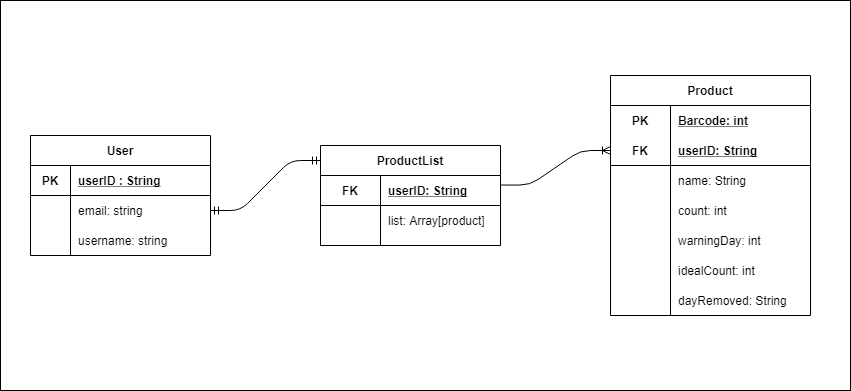

The diagram above was exported from draw.io. Its source (the exported page's mxGraphModel, read from the mxfile embedded in the PNG):
<mxGraphModel dx="580" dy="598" grid="1" gridSize="10" guides="1" tooltips="1" connect="1" arrows="1" fold="1" page="1" pageScale="1" pageWidth="850" pageHeight="1100" math="0" shadow="0">
  <root>
    <mxCell id="IltmVvEfp___4ZQBkfz6-0" />
    <mxCell id="IltmVvEfp___4ZQBkfz6-1" parent="IltmVvEfp___4ZQBkfz6-0" />
    <mxCell id="SOyj-COHn7KvXHip34Qg-53" value="" style="rounded=0;whiteSpace=wrap;html=1;" parent="IltmVvEfp___4ZQBkfz6-1" vertex="1">
      <mxGeometry x="410" y="220" width="850" height="390" as="geometry" />
    </mxCell>
    <mxCell id="SOyj-COHn7KvXHip34Qg-0" value="User" style="shape=table;startSize=30;container=1;collapsible=1;childLayout=tableLayout;fixedRows=1;rowLines=0;fontStyle=1;align=center;resizeLast=1;" parent="IltmVvEfp___4ZQBkfz6-1" vertex="1">
      <mxGeometry x="440" y="355" width="180" height="120" as="geometry" />
    </mxCell>
    <mxCell id="SOyj-COHn7KvXHip34Qg-1" value="" style="shape=partialRectangle;collapsible=0;dropTarget=0;pointerEvents=0;fillColor=none;top=0;left=0;bottom=1;right=0;points=[[0,0.5],[1,0.5]];portConstraint=eastwest;" parent="SOyj-COHn7KvXHip34Qg-0" vertex="1">
      <mxGeometry y="30" width="180" height="30" as="geometry" />
    </mxCell>
    <mxCell id="SOyj-COHn7KvXHip34Qg-2" value="PK" style="shape=partialRectangle;connectable=0;fillColor=none;top=0;left=0;bottom=0;right=0;fontStyle=1;overflow=hidden;" parent="SOyj-COHn7KvXHip34Qg-1" vertex="1">
      <mxGeometry width="40" height="30" as="geometry" />
    </mxCell>
    <mxCell id="SOyj-COHn7KvXHip34Qg-3" value="userID : String" style="shape=partialRectangle;connectable=0;fillColor=none;top=0;left=0;bottom=0;right=0;align=left;spacingLeft=6;fontStyle=5;overflow=hidden;" parent="SOyj-COHn7KvXHip34Qg-1" vertex="1">
      <mxGeometry x="40" width="140" height="30" as="geometry" />
    </mxCell>
    <mxCell id="SOyj-COHn7KvXHip34Qg-7" value="" style="shape=partialRectangle;collapsible=0;dropTarget=0;pointerEvents=0;fillColor=none;top=0;left=0;bottom=0;right=0;points=[[0,0.5],[1,0.5]];portConstraint=eastwest;" parent="SOyj-COHn7KvXHip34Qg-0" vertex="1">
      <mxGeometry y="60" width="180" height="30" as="geometry" />
    </mxCell>
    <mxCell id="SOyj-COHn7KvXHip34Qg-8" value="" style="shape=partialRectangle;connectable=0;fillColor=none;top=0;left=0;bottom=0;right=0;editable=1;overflow=hidden;" parent="SOyj-COHn7KvXHip34Qg-7" vertex="1">
      <mxGeometry width="40" height="30" as="geometry" />
    </mxCell>
    <mxCell id="SOyj-COHn7KvXHip34Qg-9" value="email: string" style="shape=partialRectangle;connectable=0;fillColor=none;top=0;left=0;bottom=0;right=0;align=left;spacingLeft=6;overflow=hidden;" parent="SOyj-COHn7KvXHip34Qg-7" vertex="1">
      <mxGeometry x="40" width="140" height="30" as="geometry" />
    </mxCell>
    <mxCell id="SOyj-COHn7KvXHip34Qg-10" value="" style="shape=partialRectangle;collapsible=0;dropTarget=0;pointerEvents=0;fillColor=none;top=0;left=0;bottom=0;right=0;points=[[0,0.5],[1,0.5]];portConstraint=eastwest;" parent="SOyj-COHn7KvXHip34Qg-0" vertex="1">
      <mxGeometry y="90" width="180" height="30" as="geometry" />
    </mxCell>
    <mxCell id="SOyj-COHn7KvXHip34Qg-11" value="" style="shape=partialRectangle;connectable=0;fillColor=none;top=0;left=0;bottom=0;right=0;editable=1;overflow=hidden;" parent="SOyj-COHn7KvXHip34Qg-10" vertex="1">
      <mxGeometry width="40" height="30" as="geometry" />
    </mxCell>
    <mxCell id="SOyj-COHn7KvXHip34Qg-12" value="username: string" style="shape=partialRectangle;connectable=0;fillColor=none;top=0;left=0;bottom=0;right=0;align=left;spacingLeft=6;overflow=hidden;" parent="SOyj-COHn7KvXHip34Qg-10" vertex="1">
      <mxGeometry x="40" width="140" height="30" as="geometry" />
    </mxCell>
    <mxCell id="SOyj-COHn7KvXHip34Qg-16" value="ProductList" style="shape=table;startSize=30;container=1;collapsible=1;childLayout=tableLayout;fixedRows=1;rowLines=0;fontStyle=1;align=center;resizeLast=1;" parent="IltmVvEfp___4ZQBkfz6-1" vertex="1">
      <mxGeometry x="730" y="365" width="180" height="100" as="geometry" />
    </mxCell>
    <mxCell id="SOyj-COHn7KvXHip34Qg-20" value="" style="shape=partialRectangle;collapsible=0;dropTarget=0;pointerEvents=0;fillColor=none;top=0;left=0;bottom=1;right=0;points=[[0,0.5],[1,0.5]];portConstraint=eastwest;" parent="SOyj-COHn7KvXHip34Qg-16" vertex="1">
      <mxGeometry y="30" width="180" height="30" as="geometry" />
    </mxCell>
    <mxCell id="SOyj-COHn7KvXHip34Qg-21" value="FK" style="shape=partialRectangle;connectable=0;fillColor=none;top=0;left=0;bottom=0;right=0;fontStyle=1;overflow=hidden;" parent="SOyj-COHn7KvXHip34Qg-20" vertex="1">
      <mxGeometry width="60" height="30" as="geometry" />
    </mxCell>
    <mxCell id="SOyj-COHn7KvXHip34Qg-22" value="userID: String" style="shape=partialRectangle;connectable=0;fillColor=none;top=0;left=0;bottom=0;right=0;align=left;spacingLeft=6;fontStyle=5;overflow=hidden;" parent="SOyj-COHn7KvXHip34Qg-20" vertex="1">
      <mxGeometry x="60" width="120" height="30" as="geometry" />
    </mxCell>
    <mxCell id="SOyj-COHn7KvXHip34Qg-23" value="" style="shape=partialRectangle;collapsible=0;dropTarget=0;pointerEvents=0;fillColor=none;top=0;left=0;bottom=0;right=0;points=[[0,0.5],[1,0.5]];portConstraint=eastwest;" parent="SOyj-COHn7KvXHip34Qg-16" vertex="1">
      <mxGeometry y="60" width="180" height="30" as="geometry" />
    </mxCell>
    <mxCell id="SOyj-COHn7KvXHip34Qg-24" value="" style="shape=partialRectangle;connectable=0;fillColor=none;top=0;left=0;bottom=0;right=0;editable=1;overflow=hidden;" parent="SOyj-COHn7KvXHip34Qg-23" vertex="1">
      <mxGeometry width="60" height="30" as="geometry" />
    </mxCell>
    <mxCell id="SOyj-COHn7KvXHip34Qg-25" value="list: Array[product]" style="shape=partialRectangle;connectable=0;fillColor=none;top=0;left=0;bottom=0;right=0;align=left;spacingLeft=6;overflow=hidden;" parent="SOyj-COHn7KvXHip34Qg-23" vertex="1">
      <mxGeometry x="60" width="120" height="30" as="geometry" />
    </mxCell>
    <mxCell id="SOyj-COHn7KvXHip34Qg-26" value="Product" style="shape=table;startSize=30;container=1;collapsible=1;childLayout=tableLayout;fixedRows=1;rowLines=0;fontStyle=1;align=center;resizeLast=1;" parent="IltmVvEfp___4ZQBkfz6-1" vertex="1">
      <mxGeometry x="1020" y="295" width="200" height="240" as="geometry" />
    </mxCell>
    <mxCell id="SOyj-COHn7KvXHip34Qg-27" value="" style="shape=partialRectangle;collapsible=0;dropTarget=0;pointerEvents=0;fillColor=none;top=0;left=0;bottom=0;right=0;points=[[0,0.5],[1,0.5]];portConstraint=eastwest;" parent="SOyj-COHn7KvXHip34Qg-26" vertex="1">
      <mxGeometry y="30" width="200" height="30" as="geometry" />
    </mxCell>
    <mxCell id="SOyj-COHn7KvXHip34Qg-28" value="PK" style="shape=partialRectangle;connectable=0;fillColor=none;top=0;left=0;bottom=0;right=0;fontStyle=1;overflow=hidden;" parent="SOyj-COHn7KvXHip34Qg-27" vertex="1">
      <mxGeometry width="60" height="30" as="geometry" />
    </mxCell>
    <mxCell id="SOyj-COHn7KvXHip34Qg-29" value="Barcode: int" style="shape=partialRectangle;connectable=0;fillColor=none;top=0;left=0;bottom=0;right=0;align=left;spacingLeft=6;fontStyle=5;overflow=hidden;" parent="SOyj-COHn7KvXHip34Qg-27" vertex="1">
      <mxGeometry x="60" width="140" height="30" as="geometry" />
    </mxCell>
    <mxCell id="SOyj-COHn7KvXHip34Qg-30" value="" style="shape=partialRectangle;collapsible=0;dropTarget=0;pointerEvents=0;fillColor=none;top=0;left=0;bottom=1;right=0;points=[[0,0.5],[1,0.5]];portConstraint=eastwest;" parent="SOyj-COHn7KvXHip34Qg-26" vertex="1">
      <mxGeometry y="60" width="200" height="30" as="geometry" />
    </mxCell>
    <mxCell id="SOyj-COHn7KvXHip34Qg-31" value="FK" style="shape=partialRectangle;connectable=0;fillColor=none;top=0;left=0;bottom=0;right=0;fontStyle=1;overflow=hidden;" parent="SOyj-COHn7KvXHip34Qg-30" vertex="1">
      <mxGeometry width="60" height="30" as="geometry" />
    </mxCell>
    <mxCell id="SOyj-COHn7KvXHip34Qg-32" value="userID: String" style="shape=partialRectangle;connectable=0;fillColor=none;top=0;left=0;bottom=0;right=0;align=left;spacingLeft=6;fontStyle=5;overflow=hidden;" parent="SOyj-COHn7KvXHip34Qg-30" vertex="1">
      <mxGeometry x="60" width="140" height="30" as="geometry" />
    </mxCell>
    <mxCell id="SOyj-COHn7KvXHip34Qg-33" value="" style="shape=partialRectangle;collapsible=0;dropTarget=0;pointerEvents=0;fillColor=none;top=0;left=0;bottom=0;right=0;points=[[0,0.5],[1,0.5]];portConstraint=eastwest;" parent="SOyj-COHn7KvXHip34Qg-26" vertex="1">
      <mxGeometry y="90" width="200" height="30" as="geometry" />
    </mxCell>
    <mxCell id="SOyj-COHn7KvXHip34Qg-34" value="" style="shape=partialRectangle;connectable=0;fillColor=none;top=0;left=0;bottom=0;right=0;editable=1;overflow=hidden;" parent="SOyj-COHn7KvXHip34Qg-33" vertex="1">
      <mxGeometry width="60" height="30" as="geometry" />
    </mxCell>
    <mxCell id="SOyj-COHn7KvXHip34Qg-35" value="name: String" style="shape=partialRectangle;connectable=0;fillColor=none;top=0;left=0;bottom=0;right=0;align=left;spacingLeft=6;overflow=hidden;" parent="SOyj-COHn7KvXHip34Qg-33" vertex="1">
      <mxGeometry x="60" width="140" height="30" as="geometry" />
    </mxCell>
    <mxCell id="SOyj-COHn7KvXHip34Qg-36" value="" style="shape=partialRectangle;collapsible=0;dropTarget=0;pointerEvents=0;fillColor=none;top=0;left=0;bottom=0;right=0;points=[[0,0.5],[1,0.5]];portConstraint=eastwest;" parent="SOyj-COHn7KvXHip34Qg-26" vertex="1">
      <mxGeometry y="120" width="200" height="30" as="geometry" />
    </mxCell>
    <mxCell id="SOyj-COHn7KvXHip34Qg-37" value="" style="shape=partialRectangle;connectable=0;fillColor=none;top=0;left=0;bottom=0;right=0;editable=1;overflow=hidden;" parent="SOyj-COHn7KvXHip34Qg-36" vertex="1">
      <mxGeometry width="60" height="30" as="geometry" />
    </mxCell>
    <mxCell id="SOyj-COHn7KvXHip34Qg-38" value="count: int" style="shape=partialRectangle;connectable=0;fillColor=none;top=0;left=0;bottom=0;right=0;align=left;spacingLeft=6;overflow=hidden;" parent="SOyj-COHn7KvXHip34Qg-36" vertex="1">
      <mxGeometry x="60" width="140" height="30" as="geometry" />
    </mxCell>
    <mxCell id="SOyj-COHn7KvXHip34Qg-39" value="" style="shape=partialRectangle;collapsible=0;dropTarget=0;pointerEvents=0;fillColor=none;top=0;left=0;bottom=0;right=0;points=[[0,0.5],[1,0.5]];portConstraint=eastwest;" parent="SOyj-COHn7KvXHip34Qg-26" vertex="1">
      <mxGeometry y="150" width="200" height="30" as="geometry" />
    </mxCell>
    <mxCell id="SOyj-COHn7KvXHip34Qg-40" value="" style="shape=partialRectangle;connectable=0;fillColor=none;top=0;left=0;bottom=0;right=0;editable=1;overflow=hidden;" parent="SOyj-COHn7KvXHip34Qg-39" vertex="1">
      <mxGeometry width="60" height="30" as="geometry" />
    </mxCell>
    <mxCell id="SOyj-COHn7KvXHip34Qg-41" value="warningDay: int" style="shape=partialRectangle;connectable=0;fillColor=none;top=0;left=0;bottom=0;right=0;align=left;spacingLeft=6;overflow=hidden;" parent="SOyj-COHn7KvXHip34Qg-39" vertex="1">
      <mxGeometry x="60" width="140" height="30" as="geometry" />
    </mxCell>
    <mxCell id="SOyj-COHn7KvXHip34Qg-45" value="" style="shape=partialRectangle;collapsible=0;dropTarget=0;pointerEvents=0;fillColor=none;top=0;left=0;bottom=0;right=0;points=[[0,0.5],[1,0.5]];portConstraint=eastwest;" parent="SOyj-COHn7KvXHip34Qg-26" vertex="1">
      <mxGeometry y="180" width="200" height="30" as="geometry" />
    </mxCell>
    <mxCell id="SOyj-COHn7KvXHip34Qg-46" value="" style="shape=partialRectangle;connectable=0;fillColor=none;top=0;left=0;bottom=0;right=0;editable=1;overflow=hidden;" parent="SOyj-COHn7KvXHip34Qg-45" vertex="1">
      <mxGeometry width="60" height="30" as="geometry" />
    </mxCell>
    <mxCell id="SOyj-COHn7KvXHip34Qg-47" value="idealCount: int" style="shape=partialRectangle;connectable=0;fillColor=none;top=0;left=0;bottom=0;right=0;align=left;spacingLeft=6;overflow=hidden;" parent="SOyj-COHn7KvXHip34Qg-45" vertex="1">
      <mxGeometry x="60" width="140" height="30" as="geometry" />
    </mxCell>
    <mxCell id="SOyj-COHn7KvXHip34Qg-48" value="" style="shape=partialRectangle;collapsible=0;dropTarget=0;pointerEvents=0;fillColor=none;top=0;left=0;bottom=0;right=0;points=[[0,0.5],[1,0.5]];portConstraint=eastwest;" parent="SOyj-COHn7KvXHip34Qg-26" vertex="1">
      <mxGeometry y="210" width="200" height="30" as="geometry" />
    </mxCell>
    <mxCell id="SOyj-COHn7KvXHip34Qg-49" value="" style="shape=partialRectangle;connectable=0;fillColor=none;top=0;left=0;bottom=0;right=0;editable=1;overflow=hidden;" parent="SOyj-COHn7KvXHip34Qg-48" vertex="1">
      <mxGeometry width="60" height="30" as="geometry" />
    </mxCell>
    <mxCell id="SOyj-COHn7KvXHip34Qg-50" value="dayRemoved: String" style="shape=partialRectangle;connectable=0;fillColor=none;top=0;left=0;bottom=0;right=0;align=left;spacingLeft=6;overflow=hidden;" parent="SOyj-COHn7KvXHip34Qg-48" vertex="1">
      <mxGeometry x="60" width="140" height="30" as="geometry" />
    </mxCell>
    <mxCell id="SOyj-COHn7KvXHip34Qg-51" value="" style="edgeStyle=entityRelationEdgeStyle;fontSize=12;html=1;endArrow=ERoneToMany;exitX=0.997;exitY=0.318;exitDx=0;exitDy=0;exitPerimeter=0;entryX=0;entryY=0.5;entryDx=0;entryDy=0;" parent="IltmVvEfp___4ZQBkfz6-1" source="SOyj-COHn7KvXHip34Qg-20" target="SOyj-COHn7KvXHip34Qg-30" edge="1">
      <mxGeometry width="100" height="100" relative="1" as="geometry">
        <mxPoint x="790" y="470" as="sourcePoint" />
        <mxPoint x="890" y="370" as="targetPoint" />
      </mxGeometry>
    </mxCell>
    <mxCell id="SOyj-COHn7KvXHip34Qg-52" value="" style="edgeStyle=entityRelationEdgeStyle;fontSize=12;html=1;endArrow=ERmandOne;startArrow=ERmandOne;exitX=1;exitY=0.5;exitDx=0;exitDy=0;entryX=0;entryY=0.5;entryDx=0;entryDy=0;" parent="IltmVvEfp___4ZQBkfz6-1" source="SOyj-COHn7KvXHip34Qg-7" edge="1">
      <mxGeometry width="100" height="100" relative="1" as="geometry">
        <mxPoint x="640" y="430" as="sourcePoint" />
        <mxPoint x="730" y="380" as="targetPoint" />
      </mxGeometry>
    </mxCell>
  </root>
</mxGraphModel>